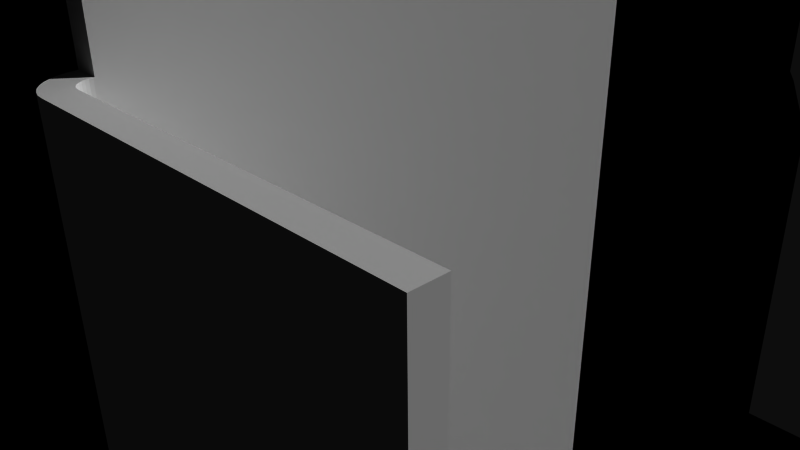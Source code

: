 # Source: 12748.blend  (saved by Blender 2.72.0; exported with 4.5.12 LTS)
import bpy
from mathutils import Matrix  # noqa: F401  (used for matrix-valued properties, if any)

bpy.ops.wm.read_factory_settings(use_empty=True)
scene = bpy.context.scene
scene.name = 'Scene'

# ---- collections
col_collection_1 = bpy.data.collections.new('Collection 1'); scene.collection.children.link(col_collection_1)

# ---- materials (node trees are filled in below, after node groups)
mat_plastic = bpy.data.materials.new('plastic')
mat_plastic.alpha_threshold = 0.0
mat_plastic.use_transparent_shadow = False
mat_plastic.diffuse_color = (0.0, 0.0, 0.0, 1.0)
mat_plastic.specular_color = (0.6471, 0.6471, 0.6471)
mat_plastic.roughness = 0.5
mat_conductors = bpy.data.materials.new('conductors')
mat_conductors.alpha_threshold = 0.0
mat_conductors.use_transparent_shadow = False
mat_conductors.roughness = 0.5

# ---- material node trees

# ---- world
world_world = bpy.data.worlds.new('World'); scene.world = world_world
world_world.color = (0.05088, 0.05088, 0.05088)
world_world.use_sun_shadow = False
world_world.sun_shadow_jitter_overblur = 0.0
world_world.cycles.sampling_method = 'MANUAL'
world_world.cycles.sample_map_resolution = 256

# ---- cameras
cam_camera = bpy.data.cameras.new('Camera')
cam_camera.clip_end = 100.0
cam_camera.lens = 35.0
cam_camera.sensor_width = 32.0
cam_camera.sensor_height = 18.0
cam_camera.ortho_scale = 7.314
cam_camera.dof.focus_distance = 0.0
cam_camera.dof.aperture_fstop = 128.0

# ---- meshes
me_12748 = bpy.data.meshes.new('12748')
me_12748.from_pydata([(4.393, -2.1, 6.4), (4.393, -2.1, 6.525), (4.41, -2.1, 6.398), (4.432, -2.1, 6.522), (4.427, -2.1, 6.394), (4.469, -2.1, 6.511), (4.442, -2.1, 6.387), (4.505, -2.1, 6.495), (4.457, -2.1, 6.377), (4.537, -2.1, 6.472), (4.469, -2.1, 6.364), (4.565, -2.1, 6.445), (4.479, -2.1, 6.35), (4.587, -2.1, 6.412), (4.486, -2.1, 6.334), (4.604, -2.1, 6.377), (4.491, -2.1, 6.317), (4.614, -2.1, 6.339), (4.492, -2.1, 6.3), (4.617, -2.1, 6.3), (-1.932, -2.1, 6.4), (-1.932, -2.1, 6.525), (4.492, -5.27, 6.3), (4.617, -5.27, 6.3), (4.491, -5.27, 6.317), (4.614, -5.27, 6.339), (4.486, -5.27, 6.334), (4.604, -5.27, 6.377), (4.479, -5.27, 6.35), (4.587, -5.27, 6.412), (4.469, -5.27, 6.364), (4.565, -5.27, 6.445), (4.457, -5.27, 6.377), (4.537, -5.27, 6.472), (4.442, -5.27, 6.387), (4.505, -5.27, 6.495), (4.427, -5.27, 6.394), (4.469, -5.27, 6.511), (4.41, -5.27, 6.398), (4.432, -5.27, 6.522), (4.393, -5.27, 6.4), (4.393, -5.27, 6.525), (4.492, -5.27, -3.17), (4.617, -5.27, -3.17), (4.492, -2.1, -3.17), (-1.932, -5.27, 6.4), (-1.932, -5.27, 6.525), (4.617, -2.1, -3.17), (4.718, -5.375, 2.93), (4.718, -5.5, 2.93), (4.7, -5.373, 2.93), (4.678, -5.497, 2.93), (4.683, -5.369, 2.93), (4.641, -5.486, 2.93), (4.668, -5.362, 2.93), (4.605, -5.47, 2.93), (4.653, -5.352, 2.93), (4.573, -5.447, 2.93), (4.641, -5.339, 2.93), (4.545, -5.42, 2.93), (4.631, -5.325, 2.93), (4.523, -5.387, 2.93), (4.624, -5.309, 2.93), (4.506, -5.352, 2.93), (4.619, -5.292, 2.93), (4.496, -5.314, 2.93), (4.617, -5.275, 2.93), (4.492, -5.275, 2.93), (4.492, -5.27, 2.93), (4.617, -5.27, 2.93), (4.617, -5.275, 4.47), (4.492, -5.275, 4.47), (4.619, -5.292, 4.47), (4.496, -5.314, 4.47), (4.624, -5.309, 4.47), (4.506, -5.352, 4.47), (4.631, -5.325, 4.47), (4.523, -5.387, 4.47), (4.641, -5.339, 4.47), (4.545, -5.42, 4.47), (4.653, -5.352, 4.47), (4.573, -5.447, 4.47), (4.668, -5.362, 4.47), (4.605, -5.47, 4.47), (4.683, -5.369, 4.47), (4.641, -5.486, 4.47), (4.7, -5.373, 4.47), (4.678, -5.497, 4.47), (4.718, -5.375, 4.47), (4.718, -5.5, 4.47), (6.418, -5.5, 4.47), (6.418, -5.375, 4.47), (4.492, -5.27, 4.47), (4.617, -5.27, 4.47), (6.418, -5.375, 2.93), (6.418, -5.5, 2.93), (4.718, -5.375, -3.17), (4.718, -5.5, -3.17), (4.7, -5.373, -3.17), (4.678, -5.497, -3.17), (4.683, -5.369, -3.17), (4.641, -5.486, -3.17), (4.668, -5.362, -3.17), (4.605, -5.47, -3.17), (4.653, -5.352, -3.17), (4.573, -5.447, -3.17), (4.641, -5.339, -3.17), (4.545, -5.42, -3.17), (4.631, -5.325, -3.17), (4.523, -5.387, -3.17), (4.624, -5.309, -3.17), (4.506, -5.352, -3.17), (4.619, -5.292, -3.17), (4.496, -5.314, -3.17), (4.617, -5.275, -3.17), (4.492, -5.275, -3.17), (4.617, -5.275, -1.63), (4.492, -5.275, -1.63), (4.619, -5.292, -1.63), (4.496, -5.314, -1.63), (4.624, -5.309, -1.63), (4.506, -5.352, -1.63), (4.631, -5.325, -1.63), (4.523, -5.387, -1.63), (4.641, -5.339, -1.63), (4.545, -5.42, -1.63), (4.653, -5.352, -1.63), (4.573, -5.447, -1.63), (4.668, -5.362, -1.63), (4.605, -5.47, -1.63), (4.683, -5.369, -1.63), (4.641, -5.486, -1.63), (4.7, -5.373, -1.63), (4.678, -5.497, -1.63), (4.718, -5.375, -1.63), (4.718, -5.5, -1.63), (6.418, -5.5, -1.63), (6.418, -5.375, -1.63), (4.492, -5.27, -1.63), (4.617, -5.27, -1.63), (6.418, -5.375, -3.17), (6.418, -5.5, -3.17), (0.1748, -0.03405, 3.6), (0.2196, -1.741, 3.6), (-0.0075, -0.05, 3.6), (-0.2346, -1.741, 3.6), (-0.1898, -0.03405, 3.6), (-0.6826, -1.666, 3.6), (-0.3666, 0.01332, 3.6), (-1.112, -1.518, 3.6), (-0.5325, 0.09067, 3.6), (-1.512, -1.302, 3.6), (-0.6824, 0.1957, 3.6), (-1.87, -1.023, 3.6), (-0.8118, 0.3251, 3.6), (-2.178, -0.6891, 3.6), (-0.9168, 0.475, 3.6), (-2.426, -0.3089, 3.6), (-0.9942, 0.6409, 3.6), (-2.608, 0.1071, 3.6), (-1.042, 0.8177, 3.6), (-2.72, 0.5474, 3.6), (-1.057, 1.0, 3.6), (-2.757, 1.0, 3.6), (-1.042, 1.182, 3.6), (-2.72, 1.453, 3.6), (-0.9942, 1.359, 3.6), (-2.608, 1.893, 3.6), (-0.9168, 1.525, 3.6), (-2.426, 2.309, 3.6), (-0.8118, 1.675, 3.6), (-2.178, 2.689, 3.6), (-0.6824, 1.804, 3.6), (-1.87, 3.023, 3.6), (-0.5325, 1.909, 3.6), (-1.512, 3.302, 3.6), (-0.3666, 1.987, 3.6), (-1.112, 3.518, 3.6), (-0.1898, 2.034, 3.6), (-0.6826, 3.666, 3.6), (-0.2346, 3.741, 3.6), (-0.0075, 2.05, 3.6), (0.2196, 3.741, 3.6), (0.1748, 2.034, 3.6), (0.6676, 3.666, 3.6), (0.3516, 1.987, 3.6), (1.097, 3.518, 3.6), (0.5175, 1.909, 3.6), (1.497, 3.302, 3.6), (0.6674, 1.804, 3.6), (1.855, 3.023, 3.6), (0.7968, 1.675, 3.6), (2.163, 2.689, 3.6), (0.9018, 1.525, 3.6), (2.411, 2.309, 3.6), (0.9792, 1.359, 3.6), (2.593, 1.893, 3.6), (1.027, 1.182, 3.6), (2.705, 1.453, 3.6), (1.043, 1.0, 3.6), (2.742, 1.0, 3.6), (1.027, 0.8177, 3.6), (2.705, 0.5474, 3.6), (0.9792, 0.6409, 3.6), (2.593, 0.1071, 3.6), (0.9018, 0.475, 3.6), (2.411, -0.3089, 3.6), (0.7968, 0.3251, 3.6), (2.163, -0.6891, 3.6), (0.6674, 0.1957, 3.6), (1.855, -1.023, 3.6), (0.5175, 0.09067, 3.6), (1.497, -1.302, 3.6), (0.3516, 0.01332, 3.6), (1.097, -1.518, 3.6), (0.6676, -1.666, 3.6), (-2.008, -5.5, 7.4), (-4.508, -5.5, 7.4), (-2.008, -5.5, 6.4), (4.492, -5.5, 6.4), (4.492, 0.8, 6.4), (4.492, 0.8, -3.9), (4.492, 5.5, -3.9), (-4.508, 5.5, -3.9), (-2.983, 5.5, -3.9), (2.968, 5.5, -3.9), (2.931, 5.5, 0.7904), (0.9118, 5.5, 3.154), (1.343, 5.5, 2.976), (-2.946, 5.5, 0.7904), (-2.837, 5.5, 1.244), (-0.4729, 5.5, 3.263), (0.4579, 5.5, 3.263), (2.399, 5.5, 2.074), (2.643, 5.5, 1.676), (2.822, 5.5, 1.244), (-2.658, 5.5, 1.676), (-2.414, 5.5, 2.074), (-2.111, 5.5, 2.429), (-1.756, 5.5, 2.732), (-1.358, 5.5, 2.976), (-0.9268, 5.5, 3.154), (-0.0075, 5.5, 3.3), (1.741, 5.5, 2.732), (2.096, 5.5, 2.429), (-4.508, -2.1, 6.4), (-4.508, -2.1, 7.4), (-4.508, 0.8, -3.9), (-4.508, 0.8, 6.4), (-3.757, 0.8, 6.4), (2.394, 0.6607, 6.4), (3.742, 0.8, 6.4), (2.416, 1.075, 6.4), (2.368, 1.486, 6.4), (-1.932, -0.4748, 6.4), (-2.008, -2.1, 6.4), (1.918, -2.1, 6.4), (1.918, -0.4748, 6.4), (2.141, -0.1255, 6.4), (2.301, 0.2568, 6.4), (-2.156, -0.1255, 6.4), (-2.316, 0.2568, 6.4), (-2.409, 0.6607, 6.4), (-2.431, 1.075, 6.4), (-3.719, 1.534, 6.4), (-2.383, 1.486, 6.4), (-3.606, 2.056, 6.4), (-2.266, 1.884, 6.4), (1.183, 3.112, 6.4), (1.55, 4.411, 6.4), (0.8063, 3.284, 6.4), (1.049, 4.598, 6.4), (0.4054, 3.39, 6.4), (0.5262, 4.712, 6.4), (-0.0075, 3.425, 6.4), (-0.0075, 4.75, 6.4), (-0.4204, 3.39, 6.4), (-0.5412, 4.712, 6.4), (-0.8213, 3.284, 6.4), (3.704, 1.534, 6.4), (3.591, 2.056, 6.4), (2.251, 1.884, 6.4), (3.404, 2.558, 6.4), (2.067, 2.255, 6.4), (3.147, 3.027, 6.4), (1.823, 2.59, 6.4), (2.827, 3.456, 6.4), (1.526, 2.879, 6.4), (2.448, 3.834, 6.4), (2.02, 4.155, 6.4), (-1.064, 4.598, 6.4), (-1.565, 4.411, 6.4), (-1.198, 3.112, 6.4), (-2.035, 4.155, 6.4), (-1.541, 2.879, 6.4), (-2.463, 3.834, 6.4), (-1.838, 2.59, 6.4), (-2.842, 3.456, 6.4), (-2.082, 2.255, 6.4), (-3.162, 3.027, 6.4), (-3.419, 2.558, 6.4), (-2.178, -0.6891, -7.4), (-1.87, -1.023, -7.4), (-1.512, -1.302, -7.4), (-1.112, -1.518, -7.4), (-2.72, 0.5474, -7.4), (-2.757, 1.0, -7.4), (-2.608, 0.1071, -7.4), (-2.426, -0.3089, -7.4), (2.411, -0.3089, -7.4), (2.593, 0.1071, -7.4), (1.097, 3.518, -7.4), (1.497, 3.302, -7.4), (1.855, 3.023, -7.4), (0.6676, -1.666, -7.4), (1.097, -1.518, -7.4), (1.497, -1.302, -7.4), (-0.6826, -1.666, -7.4), (-0.2346, -1.741, -7.4), (0.2196, -1.741, -7.4), (1.855, -1.023, -7.4), (2.163, -0.6891, -7.4), (2.705, 0.5474, -7.4), (2.742, 1.0, -7.4), (2.705, 1.453, -7.4), (2.593, 1.893, -7.4), (2.411, 2.309, -7.4), (2.163, 2.689, -7.4), (-1.512, 3.302, -7.4), (-1.112, 3.518, -7.4), (-0.6826, 3.666, -7.4), (-1.87, 3.023, -7.4), (-2.178, 2.689, -7.4), (-2.426, 2.309, -7.4), (-2.608, 1.893, -7.4), (-2.72, 1.453, -7.4), (0.6676, 3.666, -7.4), (0.2196, 3.741, -7.4), (-0.2346, 3.741, -7.4), (-2.983, 3.283, -3.9), (-3.162, 3.027, -3.9), (-3.419, 2.558, -3.9), (-3.757, 0.8, -3.9), (-3.719, 1.534, -3.9), (-3.606, 2.056, -3.9), (1.343, 4.498, 2.976), (2.096, 4.104, 2.429), (2.931, 3.33, 0.7904), (2.887, 3.385, 1.014), (2.643, 3.653, 1.676), (2.821, 3.462, 1.244), (2.827, 3.456, 1.23), (2.397, 3.876, 2.072), (2.448, 3.834, 2.004), (1.55, 4.411, 2.86), (1.741, 4.317, 2.732), (0.5262, 4.712, 3.252), (0.9118, 4.636, 3.154), (-0.2417, 4.743, 3.291), (-0.0075, 4.75, 3.3), (0.2273, 4.743, 3.291), (-0.9268, 4.636, 3.154), (-0.7364, 4.678, 3.209), (-0.4729, 4.721, 3.263), (-1.565, 4.411, 2.86), (-1.358, 4.498, 2.976), (-2.111, 4.104, 2.429), (-2.035, 4.155, 2.502), (-1.756, 4.317, 2.732), (-2.414, 3.876, 2.074), (-2.658, 3.653, 1.676), (-2.946, 3.33, 0.7904), (-2.841, 3.456, 1.228), (-2.837, 3.461, 1.244), (2.968, 3.283, -3.9), (3.742, 0.8, -3.9), (3.147, 3.027, -3.9), (3.404, 2.558, -3.9), (3.591, 2.056, -3.9), (3.704, 1.534, -3.9), (0.1721, 1.032, -5.584), (-0.0075, 1.0, -5.6), (0.1322, 1.117, -5.584), (0.08366, 1.158, -5.584), (-0.0075, 1.182, -5.584), (-0.06986, 1.171, -5.584), (-0.1247, 1.14, -5.584), (-0.1788, 1.062, -5.584), (-0.1898, 1.0, -5.584), (-0.1654, 0.9088, -5.584), (-0.1247, 0.8603, -5.584), (-0.06986, 0.8287, -5.584), (0.02416, 0.8204, -5.584), (0.1097, 0.8603, -5.584), (0.1504, 0.9088, -5.584), (0.1721, 0.9683, -5.584), (1.011, 1.18, -4.732), (0.9642, 1.354, -4.732), (0.888, 1.517, -4.732), (0.7846, 1.665, -4.732), (0.6572, 1.792, -4.732), (0.5095, 1.896, -4.732), (0.3462, 1.972, -4.732), (0.1721, 2.018, -4.732), (-0.0075, 2.034, -4.732), (-0.1871, 2.018, -4.732), (-0.3612, 1.972, -4.732), (-0.5245, 1.896, -4.732), (-0.6722, 1.792, -4.732), (-0.7996, 1.665, -4.732), (-0.903, 1.517, -4.732), (-0.9792, 1.354, -4.732), (-1.026, 1.18, -4.732), (-1.042, 1.0, -4.732), (-1.026, 0.8204, -4.732), (-0.9792, 0.6463, -4.732), (-0.903, 0.483, -4.732), (-0.7996, 0.3353, -4.732), (-0.6722, 0.2079, -4.732), (-0.5245, 0.1045, -4.732), (-0.3612, 0.02831, -4.732), (-0.1871, -0.01834, -4.732), (-0.0075, -0.03405, -4.732), (0.1721, -0.01834, -4.732), (0.3462, 0.02831, -4.732), (0.5095, 0.1045, -4.732), (0.6572, 0.2079, -4.732), (0.7846, 0.3353, -4.732), (0.888, 0.483, -4.732), (0.9642, 0.6463, -4.732), (1.011, 0.8204, -4.732), (1.027, 1.0, -4.732), (0.9642, 1.171, -4.909), (0.9197, 1.337, -4.909), (0.847, 1.493, -4.909), (0.7483, 1.634, -4.909), (0.6267, 1.756, -4.909), (0.4858, 1.854, -4.909), (0.33, 1.927, -4.909), (0.1638, 1.972, -4.909), (-0.0075, 1.987, -4.909), (-0.1788, 1.972, -4.909), (-0.345, 1.927, -4.909), (-0.5008, 1.854, -4.909), (-0.6417, 1.756, -4.909), (-0.7633, 1.634, -4.909), (-0.862, 1.493, -4.909), (-0.9347, 1.337, -4.909), (-0.9792, 1.171, -4.909), (-0.9942, 1.0, -4.909), (-0.9792, 0.8287, -4.909), (-0.9347, 0.6625, -4.909), (-0.862, 0.5067, -4.909), (-0.7633, 0.3658, -4.909), (-0.6417, 0.2442, -4.909), (-0.5008, 0.1455, -4.909), (-0.345, 0.07283, -4.909), (-0.1788, 0.02831, -4.909), (-0.0075, 0.01332, -4.909), (0.1638, 0.02831, -4.909), (0.33, 0.07283, -4.909), (0.4858, 0.1455, -4.909), (0.6267, 0.2442, -4.909), (0.7483, 0.3658, -4.909), (0.847, 0.5067, -4.909), (0.9197, 0.6625, -4.909), (0.9642, 0.8287, -4.909), (0.9792, 1.0, -4.909), (0.888, 1.158, -5.075), (0.847, 1.311, -5.075), (0.78, 1.455, -5.075), (0.6891, 1.585, -5.075), (0.577, 1.697, -5.075), (0.4472, 1.788, -5.075), (0.3035, 1.854, -5.075), (0.1504, 1.896, -5.075), (-0.0075, 1.909, -5.075), (-0.1654, 1.896, -5.075), (-0.3185, 1.854, -5.075), (-0.4622, 1.788, -5.075), (-0.592, 1.697, -5.075), (-0.7041, 1.585, -5.075), (-0.795, 1.455, -5.075), (-0.862, 1.311, -5.075), (-0.903, 1.158, -5.075), (-0.9168, 1.0, -5.075), (-0.903, 0.8421, -5.075), (-0.862, 0.689, -5.075), (-0.795, 0.5453, -5.075), (-0.7041, 0.4155, -5.075), (-0.592, 0.3034, -5.075), (-0.4622, 0.2125, -5.075), (-0.3185, 0.1455, -5.075), (-0.1654, 0.1045, -5.075), (-0.0075, 0.09067, -5.075), (0.1504, 0.1045, -5.075), (0.3035, 0.1455, -5.075), (0.4472, 0.2125, -5.075), (0.577, 0.3034, -5.075), (0.6891, 0.4155, -5.075), (0.78, 0.5453, -5.075), (0.847, 0.689, -5.075), (0.888, 0.8421, -5.075), (0.9018, 1.0, -5.075), (0.7846, 1.14, -5.225), (0.7483, 1.275, -5.225), (0.6891, 1.402, -5.225), (0.6087, 1.517, -5.225), (0.5095, 1.616, -5.225), (0.3947, 1.697, -5.225), (0.2676, 1.756, -5.225), (0.1322, 1.792, -5.225), (-0.0075, 1.804, -5.225), (-0.1472, 1.792, -5.225), (-0.2826, 1.756, -5.225), (-0.4097, 1.697, -5.225), (-0.5245, 1.616, -5.225), (-0.6237, 1.517, -5.225), (-0.7041, 1.402, -5.225), (-0.7633, 1.275, -5.225), (-0.7996, 1.14, -5.225), (-0.8118, 1.0, -5.225), (-0.7996, 0.8603, -5.225), (-0.7633, 0.7249, -5.225), (-0.7041, 0.5978, -5.225), (-0.6237, 0.483, -5.225), (-0.5245, 0.3838, -5.225), (-0.4097, 0.3034, -5.225), (-0.2826, 0.2442, -5.225), (-0.1472, 0.2079, -5.225), (-0.0075, 0.1957, -5.225), (0.1322, 0.2079, -5.225), (0.2676, 0.2442, -5.225), (0.3947, 0.3034, -5.225), (0.5095, 0.3838, -5.225), (0.6087, 0.483, -5.225), (0.6891, 0.5978, -5.225), (0.7483, 0.7249, -5.225), (0.7846, 0.8603, -5.225), (0.7968, 1.0, -5.225), (0.6572, 1.117, -5.354), (0.6267, 1.231, -5.354), (0.577, 1.337, -5.354), (0.5095, 1.434, -5.354), (0.4263, 1.517, -5.354), (0.33, 1.585, -5.354), (0.2233, 1.634, -5.354), (0.1097, 1.665, -5.354), (-0.0075, 1.675, -5.354), (-0.1247, 1.665, -5.354), (-0.2383, 1.634, -5.354), (-0.345, 1.585, -5.354), (-0.4413, 1.517, -5.354), (-0.5245, 1.434, -5.354), (-0.592, 1.337, -5.354), (-0.6417, 1.231, -5.354), (-0.6722, 1.117, -5.354), (-0.6824, 1.0, -5.354), (-0.6722, 0.8828, -5.354), (-0.6417, 0.7692, -5.354), (-0.592, 0.6625, -5.354), (-0.5245, 0.5662, -5.354), (-0.4413, 0.483, -5.354), (-0.345, 0.4155, -5.354), (-0.2383, 0.3658, -5.354), (-0.1247, 0.3353, -5.354), (-0.0075, 0.3251, -5.354), (0.1097, 0.3353, -5.354), (0.2233, 0.3658, -5.354), (0.33, 0.4155, -5.354), (0.4263, 0.483, -5.354), (0.5095, 0.5662, -5.354), (0.577, 0.6625, -5.354), (0.6267, 0.7692, -5.354), (0.6572, 0.8828, -5.354), (0.6674, 1.0, -5.354), (0.5095, 1.091, -5.459), (0.4858, 1.18, -5.459), (0.4472, 1.263, -5.459), (0.3947, 1.337, -5.459), (0.33, 1.402, -5.459), (0.255, 1.455, -5.459), (0.1721, 1.493, -5.459), (0.08366, 1.517, -5.459), (-0.0075, 1.525, -5.459), (-0.09867, 1.517, -5.459), (-0.1871, 1.493, -5.459), (-0.27, 1.455, -5.459), (-0.345, 1.402, -5.459), (-0.4097, 1.337, -5.459), (-0.4622, 1.263, -5.459), (-0.5008, 1.18, -5.459), (-0.5245, 1.091, -5.459), (-0.5325, 1.0, -5.459), (-0.5245, 0.9088, -5.459), (-0.5008, 0.8204, -5.459), (-0.4622, 0.7375, -5.459), (-0.4097, 0.6625, -5.459), (-0.345, 0.5978, -5.459), (-0.27, 0.5453, -5.459), (-0.1871, 0.5067, -5.459), (-0.09867, 0.483, -5.459), (-0.0075, 0.475, -5.459), (0.08366, 0.483, -5.459), (0.1721, 0.5067, -5.459), (0.255, 0.5453, -5.459), (0.33, 0.5978, -5.459), (0.3947, 0.6625, -5.459), (0.4472, 0.7375, -5.459), (0.4858, 0.8204, -5.459), (0.5095, 0.9088, -5.459), (0.5175, 1.0, -5.459), (0.3462, 1.062, -5.537), (0.33, 1.123, -5.537), (0.3035, 1.18, -5.537), (0.2676, 1.231, -5.537), (0.2233, 1.275, -5.537), (0.1721, 1.311, -5.537), (0.05486, 1.354, -5.537), (-0.0075, 1.359, -5.537), (-0.06986, 1.354, -5.537), (-0.1303, 1.337, -5.537), (-0.1871, 1.311, -5.537), (-0.2383, 1.275, -5.537), (-0.2826, 1.231, -5.537), (-0.345, 1.123, -5.537), (-0.3666, 1.0, -5.537), (-0.345, 0.8772, -5.537), (-0.3185, 0.8204, -5.537), (-0.2826, 0.7692, -5.537), (-0.2383, 0.7249, -5.537), (-0.1303, 0.6625, -5.537), (-0.06986, 0.6463, -5.537), (0.05486, 0.6463, -5.537), (0.1153, 0.6625, -5.537), (0.2233, 0.7249, -5.537), (0.2676, 0.7692, -5.537), (0.3035, 0.8204, -5.537), (0.33, 0.8772, -5.537), (0.3462, 0.9376, -5.537), (0.3516, 1.0, -5.537), (-4.507, 5.499, -7.17), (-4.507, -5.499, -7.17), (-4.504, 5.497, -7.189), (-4.504, -5.497, -7.189), (-4.501, 5.493, -7.208), (-4.501, -5.493, -7.208), (-4.495, 5.488, -7.227), (-4.495, -5.488, -7.227), (-4.488, 5.481, -7.246), (-4.488, -5.481, -7.246), (-4.48, 5.473, -7.263), (-4.48, -5.473, -7.263), (-4.471, 5.463, -7.281), (-4.46, 5.452, -7.297), (-4.46, -5.452, -7.297), (-4.434, 5.427, -7.327), (-4.434, -5.427, -7.327), (-4.404, 5.397, -7.352), (-4.404, -5.397, -7.352), (-4.371, 5.364, -7.373), (-4.371, -5.363, -7.373), (-4.335, 5.327, -7.388), (-4.335, -5.327, -7.388), (-4.297, 5.289, -7.397), (-4.297, -5.289, -7.397), (4.492, -5.499, -7.17), (4.489, -5.497, -7.189), (4.486, -5.493, -7.208), (4.48, -5.488, -7.227), (4.473, -5.481, -7.246), (4.465, -5.473, -7.263), (4.456, -5.463, -7.281), (4.445, -5.452, -7.297), (4.419, -5.427, -7.327), (4.389, -5.397, -7.352), (4.356, -5.363, -7.373), (4.32, -5.327, -7.388), (4.282, -5.289, -7.397), (4.473, 5.481, -7.246), (4.456, 5.463, -7.281), (4.445, 5.452, -7.297), (4.419, 5.427, -7.327), (4.389, 5.397, -7.352), (4.356, 5.364, -7.373), (4.32, 5.327, -7.388), (4.282, 5.289, -7.397), (4.492, 5.499, -7.17), (4.489, 5.497, -7.189), (4.486, 5.493, -7.208), (4.48, 5.488, -7.227), (-2.008, -2.1, 7.4), (1.918, -2.1, 6.525), (-1.932, -0.4748, 6.525), (-2.156, -0.1255, 6.525), (-2.316, 0.2568, 6.525), (-2.409, 0.6607, 6.525), (-2.431, 1.075, 6.525), (-2.383, 1.486, 6.525), (-2.266, 1.884, 6.525), (-2.082, 2.255, 6.525), (-1.838, 2.59, 6.525), (-1.541, 2.879, 6.525), (-1.198, 3.112, 6.525), (-0.8213, 3.284, 6.525), (-0.4204, 3.39, 6.525), (-0.0075, 3.425, 6.525), (0.4054, 3.39, 6.525), (0.8063, 3.284, 6.525), (1.183, 3.112, 6.525), (1.526, 2.879, 6.525), (1.823, 2.59, 6.525), (2.067, 2.255, 6.525), (2.251, 1.884, 6.525), (2.368, 1.486, 6.525), (2.416, 1.075, 6.525), (2.394, 0.6607, 6.525), (2.301, 0.2568, 6.525), (2.141, -0.1255, 6.525), (1.918, -0.4748, 6.525), (-4.744, -5.292, 2.93), (-4.621, -5.314, 2.93), (-4.749, -5.309, 2.93), (-4.631, -5.352, 2.93), (-4.756, -5.325, 2.93), (-4.648, -5.387, 2.93), (-4.766, -5.339, 2.93), (-4.67, -5.42, 2.93), (-4.778, -5.352, 2.93), (-4.698, -5.447, 2.93), (-4.793, -5.362, 2.93), (-4.73, -5.47, 2.93), (-4.808, -5.369, 2.93), (-4.766, -5.486, 2.93), (-4.825, -5.373, 2.93), (-4.803, -5.497, 2.93), (-4.842, -5.375, 2.93), (-4.842, -5.5, 2.93), (-4.842, -5.375, 4.47), (-4.842, -5.5, 4.47), (-4.825, -5.373, 4.47), (-4.803, -5.497, 4.47), (-4.808, -5.369, 4.47), (-4.766, -5.486, 4.47), (-4.793, -5.362, 4.47), (-4.73, -5.47, 4.47), (-4.778, -5.352, 4.47), (-4.698, -5.447, 4.47), (-4.766, -5.339, 4.47), (-4.67, -5.42, 4.47), (-4.756, -5.325, 4.47), (-4.648, -5.387, 4.47), (-4.749, -5.309, 4.47), (-4.631, -5.352, 4.47), (-4.744, -5.292, 4.47), (-4.621, -5.314, 4.47), (-6.418, -5.375, 4.47), (-6.418, -5.5, 4.47), (-4.616, -2.083, 2.93), (-4.739, -2.061, 2.93), (-4.611, -2.066, 2.93), (-4.729, -2.023, 2.93), (-4.604, -2.05, 2.93), (-4.712, -1.987, 2.93), (-4.594, -2.036, 2.93), (-4.69, -1.955, 2.93), (-4.582, -2.023, 2.93), (-4.662, -1.928, 2.93), (-4.568, -2.013, 2.93), (-4.63, -1.905, 2.93), (-4.552, -2.006, 2.93), (-4.594, -1.889, 2.93), (-4.535, -2.002, 2.93), (-4.557, -1.878, 2.93), (-4.517, -2.0, 2.93), (-4.508, -1.875, 2.93), (-4.508, -2.0, 2.93), (-4.517, -2.0, 4.47), (-4.535, -2.002, 4.47), (-4.557, -1.878, 4.47), (-4.552, -2.006, 4.47), (-4.594, -1.889, 4.47), (-4.568, -2.013, 4.47), (-4.63, -1.905, 4.47), (-4.582, -2.023, 4.47), (-4.662, -1.928, 4.47), (-4.594, -2.036, 4.47), (-4.69, -1.955, 4.47), (-4.604, -2.05, 4.47), (-4.712, -1.987, 4.47), (-4.611, -2.066, 4.47), (-4.729, -2.023, 4.47), (-4.616, -2.083, 4.47), (-4.739, -2.061, 4.47), (-6.418, -5.5, 2.93), (-6.418, -5.375, 2.93), (-4.508, -1.875, 4.47), (-4.508, -2.0, 4.47), (-4.517, -3.875, -1.63), (-4.535, -4.002, -1.63), (-4.557, -3.878, -1.63), (-4.552, -4.006, -1.63), (-4.594, -3.889, -1.63), (-4.568, -4.013, -1.63), (-4.63, -3.905, -1.63), (-4.582, -4.023, -1.63), (-4.662, -3.928, -1.63), (-4.594, -4.036, -1.63), (-4.69, -3.955, -1.63), (-4.604, -4.05, -1.63), (-4.712, -3.987, -1.63), (-4.611, -4.066, -1.63), (-4.729, -4.023, -1.63), (-4.616, -4.083, -1.63), (-4.739, -4.061, -1.63), (-4.616, -4.083, -3.17), (-4.739, -4.061, -3.17), (-4.611, -4.066, -3.17), (-4.729, -4.023, -3.17), (-4.604, -4.05, -3.17), (-4.712, -3.987, -3.17), (-4.594, -4.036, -3.17), (-4.69, -3.955, -3.17), (-4.582, -4.023, -3.17), (-4.662, -3.928, -3.17), (-4.568, -4.013, -3.17), (-4.63, -3.905, -3.17), (-4.552, -4.006, -3.17), (-4.594, -3.889, -3.17), (-4.535, -4.002, -3.17), (-4.557, -3.878, -3.17), (-4.517, -3.875, -3.17), (-4.508, -3.875, -3.17), (-4.508, -4.0, -3.17), (-4.842, -5.375, -1.63), (-4.842, -5.5, -1.63), (-4.825, -5.373, -1.63), (-4.803, -5.497, -1.63), (-4.808, -5.369, -1.63), (-4.766, -5.486, -1.63), (-4.793, -5.362, -1.63), (-4.73, -5.47, -1.63), (-4.778, -5.352, -1.63), (-4.698, -5.447, -1.63), (-4.766, -5.339, -1.63), (-4.67, -5.42, -1.63), (-4.756, -5.325, -1.63), (-4.648, -5.387, -1.63), (-4.749, -5.309, -1.63), (-4.631, -5.352, -1.63), (-4.744, -5.292, -1.63), (-4.621, -5.314, -1.63), (-6.418, -5.375, -1.63), (-6.418, -5.5, -1.63), (-4.744, -5.292, -3.17), (-4.621, -5.314, -3.17), (-4.749, -5.309, -3.17), (-4.631, -5.352, -3.17), (-4.756, -5.325, -3.17), (-4.648, -5.387, -3.17), (-4.766, -5.339, -3.17), (-4.67, -5.42, -3.17), (-4.778, -5.352, -3.17), (-4.698, -5.447, -3.17), (-4.793, -5.362, -3.17), (-4.73, -5.47, -3.17), (-4.808, -5.369, -3.17), (-4.766, -5.486, -3.17), (-4.825, -5.373, -3.17), (-4.803, -5.497, -3.17), (-4.842, -5.375, -3.17), (-4.842, -5.5, -3.17), (-6.418, -5.375, -3.17), (-6.418, -5.5, -3.17), (-4.508, -4.0, -1.63), (-4.508, -3.875, -1.63)], [], [(84, 52, 54, 82), (598, 599, 563, 562), (322, 202, 200, 323), (739, 737, 735, 741), (13, 15, 17, 19, 47, 44, 18, 16, 14, 12, 10, 8, 6, 4, 2, 0, 20, 21, 1, 3, 5, 7, 9, 11), (396, 397, 195, 197), (431, 396, 197, 199), (697, 263, 262, 696), (25, 27, 29, 31, 33, 35, 37, 39, 41, 46, 45, 40, 38, 36, 34, 32, 30, 28, 26, 24, 22, 42, 43, 23), (704, 278, 292, 703), (304, 149, 147, 317), (344, 266, 300, 341), (835, 853, 873, 871), (404, 405, 178, 181), (75, 63, 61, 77), (95, 94, 91, 90), (80, 56, 58, 78), (718, 258, 259, 717), (124, 106, 108, 122), (674, 682, 681, 673), (417, 418, 152, 154), (88, 48, 50, 86), (852, 834, 870, 872), (781, 771, 769, 783), (665, 678, 677, 663), (31, 11, 9, 33), (655, 652, 651, 653, 654), (668, 669, 670, 679, 690, 689), (302, 153, 151, 303), (874, 799, 829, 833), (127, 105, 103, 129), (858, 846, 848, 856), (73, 65, 63, 75), (618, 619, 620, 585, 584, 583), (599, 600, 564, 563), (271, 357, 356, 273), (335, 165, 163, 306), (253, 252, 250, 259, 258, 257, 256, 20, 254, 260, 261, 262, 263, 265, 267, 298, 296, 294, 292, 278, 276, 274, 272, 270, 271, 273, 275, 277, 290, 291, 293, 295, 297, 299, 300, 266, 264, 249, 248, 245, 255, 218, 219, 220, 251, 279, 280, 282, 284, 286, 288, 289, 268, 287, 285, 283, 281), (19, 23, 43, 47), (305, 161, 159, 307), (332, 171, 169, 333), (399, 400, 189, 191), (789, 763, 761, 791), (102, 100, 98, 96, 140, 141, 97, 99, 101, 103, 105, 107, 109, 111, 113, 115, 42, 43, 114, 112, 110, 108, 106, 104), (69, 68, 92, 93), (121, 111, 109, 123), (140, 96, 134, 137), (856, 848, 850, 854), (97, 141, 136, 135), (750, 724, 726, 748), (317, 147, 145, 318), (830, 800, 798, 831), (20, 45, 46, 21), (699, 267, 265, 698), (319, 143, 215, 314), (721, 758, 792, 755), (694, 260, 254, 693), (36, 4, 6, 34), (864, 840, 842, 862), (754, 720, 722, 752), (301, 155, 153, 302), (338, 180, 179, 330), (775, 773, 779, 796), (419, 420, 148, 150), (868, 866, 864, 862, 860, 858, 856, 854, 816, 818, 820, 822, 824, 826, 828, 830, 831, 832, 833, 829, 827, 825, 823, 821, 819, 817, 815, 855, 857, 859, 861, 863, 865, 867, 869, 871, 873, 872, 870), (420, 421, 146, 148), (715, 252, 253, 714), (548, 549, 513, 512), (133, 135, 136, 137, 134, 132, 130, 128, 126, 124, 122, 120, 118, 116, 139, 138, 117, 119, 121, 123, 125, 127, 129, 131), (818, 812, 810, 820), (141, 140, 137, 136), (424, 425, 211, 213), (865, 841, 839, 867), (225, 226, 347, 374), (862, 842, 844, 860), (759, 720, 754, 793), (866, 838, 840, 864), (76, 60, 62, 74), (341, 300, 299, 340), (588, 589, 553, 552), (61, 63, 65, 67, 68, 69, 66, 64, 62, 60, 58, 56, 54, 52, 50, 48, 94, 95, 49, 51, 53, 55, 57, 59), (433, 434, 398, 397), (788, 762, 764, 786), (422, 423, 142, 144), (309, 206, 204, 310), (220, 221, 375, 251), (414, 415, 158, 160), (744, 730, 732, 742), (119, 113, 111, 121), (387, 625, 624, 623, 386), (35, 7, 5, 37), (410, 411, 166, 168), (685, 662, 660, 684), (870, 834, 836, 868), (691, 246, 217, 216), (126, 104, 106, 124), (682, 656, 654, 681), (42, 115, 117, 138), (648, 669, 668, 646), (642, 666, 219, 218, 216, 217), (169, 171, 173, 175, 177, 179, 180, 182, 184, 186, 188, 190, 192, 194, 196, 198, 200, 202, 204, 206, 208, 210, 212, 211, 209, 207, 205, 203, 201, 199, 197, 195, 193, 191, 189, 187, 185, 183, 181, 178, 176, 174, 172, 170, 168, 166, 164, 162, 160, 158, 156, 154, 152, 150, 148, 146, 144, 142, 214, 215, 143, 145, 147, 149, 151, 153, 155, 157, 159, 161, 163, 165, 167), (397, 398, 193, 195), (408, 409, 170, 172), (658, 659, 657, 656), (826, 804, 802, 828), (821, 807, 809, 819), (751, 725, 723, 753), (784, 766, 768, 782), (403, 404, 181, 183), (559, 560, 524, 523), (123, 109, 107, 125), (532, 533, 497, 496), (816, 814, 812, 818), (430, 431, 199, 201), (78, 58, 60, 76), (676, 684, 683, 675), (416, 417, 154, 156), (415, 416, 156, 158), (486, 487, 451, 450), (691, 255, 245, 246), (429, 430, 201, 203), (511, 512, 476, 475), (25, 17, 15, 27), (77, 61, 59, 79), (670, 669, 648, 650, 652, 671), (425, 426, 209, 211), (268, 289, 269, 271, 270), (695, 261, 260, 694), (683, 658, 656, 682), (311, 186, 184, 336), (667, 668, 689, 688, 687, 666), (523, 524, 488, 487), (705, 276, 278, 704), (675, 683, 682, 674), (822, 808, 806, 824), (71, 67, 65, 73), (562, 563, 527, 526), (855, 851, 849, 857), (817, 811, 813, 815), (326, 194, 192, 327), (637, 638, 609, 608, 607, 636), (583, 584, 548, 547), (681, 654, 653, 680), (774, 776, 797, 777), (794, 737, 739, 757), (32, 8, 10, 30), (785, 767, 765, 787), (498, 499, 463, 462), (746, 728, 730, 744), (329, 177, 175, 328), (824, 806, 804, 826), (828, 802, 800, 830), (47, 43, 42, 44), (667, 666, 642, 644, 646, 668), (752, 722, 724, 750), (21, 46, 41, 1), (280, 378, 377, 282), (132, 98, 100, 130), (782, 768, 770, 780), (712, 283, 285, 711), (401, 402, 185, 187), (331, 173, 171, 332), (711, 285, 287, 710), (607, 608, 572, 571), (29, 13, 11, 31), (853, 852, 872, 873), (37, 5, 3, 39), (745, 731, 729, 747), (365, 361, 241, 240), (346, 352, 233, 244), (230, 229, 371, 372, 373), (633, 603, 602, 601, 632), (345, 228, 227, 357), (235, 350, 226), (226, 350, 351), (388, 387, 386, 385, 384, 381), (233, 352, 234), (234, 352, 353), (364, 365, 240, 239, 368), (355, 346, 244, 243), (345, 354, 355, 243, 228), (362, 363, 231, 241, 361), (366, 369, 295, 293, 367), (370, 369, 237, 236), (230, 373, 370, 236), (370, 373, 372, 297, 295, 369), (383, 384, 619, 618, 617), (428, 429, 203, 205), (356, 357, 227, 232), (273, 356, 360, 359, 275), (641, 642, 217, 246, 245, 248, 247, 223), (364, 368, 367, 293, 291), (358, 359, 242, 231, 363), (389, 388, 381, 390), (228, 243, 244, 233, 234, 235, 226, 225, 222, 687, 641, 223, 224, 229, 230, 236, 237, 238, 239, 240, 241, 231, 242, 232, 227), (686, 664, 662, 685), (423, 424, 213, 142), (374, 376, 377, 378, 379, 375, 221, 222, 225), (742, 732, 734, 740), (129, 103, 101, 131), (402, 403, 183, 185), (343, 264, 266, 344), (30, 10, 12, 28), (314, 215, 214, 315), (708, 270, 272, 707), (68, 67, 71, 92), (869, 837, 835, 871), (49, 95, 90, 89), (328, 175, 173, 331), (680, 653, 651, 649, 679), (82, 54, 56, 80), (863, 843, 841, 865), (748, 726, 728, 746), (325, 196, 194, 326), (857, 849, 847, 859), (827, 801, 803, 825), (392, 391, 390, 381, 393), (234, 353, 349), (610, 611, 575, 574), (482, 483, 447, 446), (617, 618, 583, 582, 581), (544, 545, 509, 508), (574, 575, 539, 538), (460, 461, 425, 424), (487, 488, 452, 451), (513, 514, 478, 477), (584, 585, 549, 548), (611, 576, 540, 575), (554, 555, 519, 518), (571, 572, 536, 535), (629, 630, 598, 597), (464, 465, 429, 428), (469, 470, 434, 433), (575, 540, 504, 539), (508, 509, 473, 472), (494, 495, 459, 458), (506, 507, 471, 470), (577, 578, 542, 541), (561, 562, 526, 525), (493, 494, 458, 457), (521, 522, 486, 485), (531, 532, 496, 495), (628, 629, 597, 596, 595, 627), (386, 623, 622, 621, 385), (440, 441, 405, 404), (606, 607, 571, 570), (546, 547, 511, 510), (463, 464, 428, 427), (466, 467, 431, 430), (480, 481, 445, 444), (547, 548, 512, 511), (510, 511, 475, 474), (633, 634, 604, 603), (589, 590, 554, 553), (481, 482, 446, 445), (432, 433, 397, 396), (471, 472, 436, 435), (608, 609, 573, 572), (474, 475, 439, 438), (631, 632, 601, 600), (495, 496, 460, 459), (616, 617, 581, 580), (601, 602, 566, 565), (604, 605, 569, 568), (478, 479, 443, 442), (488, 489, 453, 452), (524, 525, 489, 488), (553, 554, 518, 517), (635, 636, 607, 606), (451, 452, 416, 415), (435, 436, 400, 399), (472, 473, 437, 436), (507, 508, 472, 471), (462, 463, 427, 426), (520, 521, 485, 484), (387, 388, 626, 625), (622, 623, 624, 589, 588, 587), (566, 567, 531, 530), (551, 552, 516, 515), (395, 394, 393, 381, 380), (526, 527, 491, 490), (528, 529, 493, 492), (586, 587, 551, 550), (450, 451, 415, 414), (503, 468, 432, 467), (594, 595, 559, 558), (515, 516, 480, 479), (595, 596, 560, 559), (517, 518, 482, 481), (476, 477, 441, 440), (382, 615, 614, 613, 612, 380), (689, 690, 679, 649, 647, 645), (448, 449, 413, 412), (459, 460, 424, 423), (504, 505, 469, 468), (585, 586, 550, 549), (473, 474, 438, 437), (631, 600, 599, 598, 630), (475, 476, 440, 439), (389, 390, 630, 629, 628), (582, 583, 547, 546), (437, 438, 402, 401), (384, 385, 621, 620, 619), (470, 471, 435, 434), (342, 249, 264, 343), (455, 456, 420, 419), (564, 565, 529, 528), (552, 553, 517, 516), (569, 570, 534, 533), (538, 539, 503, 502), (578, 579, 543, 542), (592, 593, 557, 556), (568, 569, 533, 532), (537, 538, 502, 501), (456, 457, 421, 420), (590, 591, 555, 554), (580, 581, 545, 544), (620, 621, 622, 587, 586, 585), (572, 573, 537, 536), (545, 546, 510, 509), (390, 391, 631, 630), (502, 503, 467, 466), (457, 458, 422, 421), (458, 459, 423, 422), (436, 437, 401, 400), (383, 617, 616, 615, 382), (541, 542, 506, 505), (638, 639, 640, 611, 610, 609), (525, 526, 490, 489), (519, 520, 484, 483), (535, 536, 500, 499), (512, 513, 477, 476), (664, 665, 663, 662), (597, 598, 562, 561), (490, 491, 455, 454), (120, 110, 112, 118), (443, 444, 408, 407), (634, 635, 606, 605, 604), (600, 601, 565, 564), (609, 610, 574, 573), (540, 541, 505, 504), (534, 535, 499, 498), (393, 394, 637, 636, 635), (441, 442, 406, 405), (587, 588, 552, 551), (555, 556, 520, 519), (558, 559, 523, 522), (624, 625, 591, 590, 589), (692, 719, 718, 717, 716, 715, 714, 713, 712, 711, 710, 709, 708, 707, 706, 705, 704, 703, 702, 701, 700, 699, 698, 697, 696, 695, 694, 693, 21), (579, 580, 544, 543), (565, 566, 530, 529), (573, 574, 538, 537), (291, 290, 361, 365, 364), (467, 432, 396, 431), (444, 445, 409, 408), (556, 557, 521, 520), (438, 439, 403, 402), (527, 528, 492, 491), (497, 498, 462, 461), (530, 531, 495, 494), (453, 454, 418, 417), (395, 380, 612, 640, 639), (468, 469, 433, 432), (446, 447, 411, 410), (539, 504, 468, 503), (445, 446, 410, 409), (484, 485, 449, 448), (533, 534, 498, 497), (625, 626, 593, 592, 591), (514, 515, 479, 478), (485, 486, 450, 449), (454, 455, 419, 418), (447, 448, 412, 411), (477, 478, 442, 441), (516, 517, 481, 480), (640, 612, 613, 577, 576, 611), (605, 606, 570, 569), (593, 594, 558, 557), (483, 484, 448, 447), (439, 440, 404, 403), (613, 614, 578, 577), (602, 603, 567, 566), (550, 551, 515, 514), (500, 501, 465, 464), (442, 443, 407, 406), (392, 393, 635, 634, 633), (576, 577, 541, 540), (549, 550, 514, 513), (394, 395, 639, 638, 637), (434, 435, 399, 398), (596, 597, 561, 560), (496, 497, 461, 460), (491, 492, 456, 455), (560, 561, 525, 524), (479, 480, 444, 443), (563, 564, 528, 527), (465, 466, 430, 429), (499, 500, 464, 463), (557, 558, 522, 521), (388, 389, 628, 627, 626), (71, 73, 75, 77, 79, 81, 83, 85, 87, 89, 90, 91, 88, 86, 84, 82, 80, 78, 76, 74, 72, 70, 93, 92), (542, 543, 507, 506), (505, 506, 470, 469), (536, 537, 501, 500), (282, 377, 376, 284), (860, 844, 846, 858), (235, 234, 349, 350), (383, 382, 380, 381, 384), (660, 661, 659, 658), (347, 348, 286, 284, 376, 374), (226, 351, 348, 347), (359, 360, 356, 232, 242), (355, 354, 269, 289, 346), (371, 339, 340, 299, 297, 372), (362, 361, 290, 277, 363), (359, 358, 363, 277, 275), (861, 845, 843, 863), (696, 262, 261, 695), (461, 462, 426, 425), (684, 660, 658, 683), (238, 237, 369, 366), (239, 238, 366, 367, 368), (346, 289, 288, 353, 352), (492, 493, 457, 456), (529, 530, 494, 493), (851, 855, 815, 813), (131, 101, 99, 133), (581, 582, 546, 545), (649, 650, 648, 646, 645, 647), (663, 677, 676, 661), (339, 371, 229, 224), (706, 274, 276, 705), (673, 681, 680, 672), (678, 686, 685, 677), (655, 673, 672, 671, 652), (321, 309, 310, 322, 323, 324, 325, 326, 327, 686, 678, 665, 316, 320), (543, 544, 508, 507), (603, 604, 568, 567), (279, 379, 378, 280), (644, 642, 641, 643, 645, 646), (659, 675, 674, 657), (651, 652, 650, 649), (749, 727, 725, 751), (657, 674, 673, 655), (670, 671, 672, 680, 679), (661, 676, 675, 659), (343, 344, 341, 340, 339, 224, 223, 247, 342), (333, 334, 335, 306, 305, 307, 308, 301, 302, 303, 304, 317, 318, 319, 314, 315, 316, 665, 664, 686, 327, 313, 312, 311, 336, 337, 338, 330, 329, 328, 331, 332), (677, 685, 684, 676), (760, 758, 721, 723, 725, 727, 729, 731, 733, 735, 737, 794, 795, 736, 734, 732, 730, 728, 726, 724, 722, 720, 759, 761, 763, 765, 767, 769, 771, 773, 775, 776, 774, 772, 770, 768, 766, 764, 762), (776, 775, 796, 797), (875, 874, 833, 832), (710, 287, 268, 709), (303, 151, 149, 304), (859, 847, 845, 861), (257, 719, 692, 256), (820, 810, 808, 822), (787, 765, 763, 789), (114, 43, 139, 116), (867, 839, 837, 869), (214, 142, 213, 211, 212), (321, 208, 206, 309), (413, 414, 160, 162), (39, 3, 1, 41), (74, 62, 64, 72), (707, 272, 274, 706), (409, 410, 168, 170), (662, 663, 661, 660), (741, 735, 733, 743), (614, 615, 616, 580, 579, 578), (72, 64, 66, 70), (703, 292, 294, 702), (567, 568, 532, 531), (713, 281, 283, 712), (783, 769, 767, 785), (336, 184, 182, 337), (666, 687, 222, 221, 220, 219), (0, 40, 45, 20), (426, 427, 207, 209), (79, 59, 57, 81), (26, 14, 16, 24), (333, 169, 167, 334), (744, 742, 740, 738, 756, 757, 739, 741, 743, 745, 747, 749, 751, 753, 755, 792, 790, 788, 786, 784, 782, 780, 778, 777, 797, 796, 779, 781, 783, 785, 787, 789, 791, 793, 754, 752, 750, 748, 746), (753, 723, 721, 755), (133, 99, 97, 135), (702, 294, 296, 701), (509, 510, 474, 473), (792, 758, 760, 790), (656, 657, 655, 654), (81, 57, 55, 83), (570, 571, 535, 534), (256, 692, 21, 20), (251, 375, 379, 279), (786, 764, 766, 784), (327, 192, 190, 313), (868, 836, 838, 866), (421, 422, 144, 146), (714, 253, 281, 713), (40, 0, 2, 38), (829, 799, 801, 827), (791, 761, 759, 793), (134, 96, 98, 132), (406, 407, 174, 176), (125, 107, 105, 127), (83, 55, 53, 85), (20, 21, 693, 254), (310, 204, 202, 322), (312, 188, 186, 311), (700, 298, 267, 699), (34, 6, 8, 32), (819, 809, 811, 817), (307, 159, 157, 308), (716, 250, 252, 715), (320, 210, 208, 321), (24, 16, 18, 22), (736, 795, 756, 738), (308, 157, 155, 301), (626, 627, 595, 594, 593), (23, 19, 17, 25), (747, 729, 727, 749), (337, 182, 180, 338), (740, 734, 736, 738), (313, 190, 188, 312), (66, 69, 93, 70), (216, 218, 255, 691), (522, 523, 487, 486), (795, 794, 757, 756), (334, 167, 165, 335), (449, 450, 414, 413), (316, 212, 210, 320), (687, 688, 689, 645, 643, 641), (452, 453, 417, 416), (323, 200, 198, 324), (591, 592, 556, 555), (117, 115, 113, 119), (698, 265, 263, 697), (489, 490, 454, 453), (825, 803, 805, 823), (854, 850, 814, 816), (701, 296, 298, 700), (33, 9, 7, 35), (288, 286, 348, 351, 350, 349, 353), (315, 214, 212, 316), (85, 53, 51, 87), (249, 342, 247, 248), (130, 100, 102, 128), (841, 843, 845, 847, 849, 851, 813, 811, 809, 807, 805, 803, 801, 799, 874, 875, 798, 800, 802, 804, 806, 808, 810, 812, 814, 850, 848, 846, 844, 842, 840, 838, 836, 834, 852, 853, 835, 837, 839), (780, 770, 772, 778), (398, 399, 191, 193), (27, 15, 13, 29), (86, 50, 52, 84), (318, 145, 143, 319), (798, 875, 832, 831), (719, 257, 258, 718), (717, 259, 250, 716), (87, 51, 49, 89), (518, 519, 483, 482), (122, 108, 110, 120), (118, 112, 114, 116), (161, 305, 306, 163), (412, 413, 162, 164), (28, 12, 14, 26), (44, 42, 22, 18), (330, 179, 177, 329), (391, 392, 633, 632, 631), (128, 102, 104, 126), (743, 733, 731, 745), (324, 198, 196, 325), (271, 269, 354, 345, 357), (411, 412, 164, 166), (790, 760, 762, 788), (94, 48, 88, 91), (709, 268, 270, 708), (400, 401, 187, 189), (407, 408, 172, 174), (823, 805, 807, 821), (38, 2, 4, 36), (43, 42, 138, 139), (405, 406, 176, 178), (778, 772, 774, 777), (779, 773, 771, 781), (418, 419, 150, 152), (501, 502, 466, 465), (427, 428, 205, 207)])
me_12748.polygons.foreach_set('material_index', [1, 1, 0, 1, 1, 1, 1, 1, 1, 1, 0, 0, 1, 1, 1, 1, 1, 1, 1, 0, 1, 1, 1, 1, 0, 1, 0, 0, 0, 1, 1, 1, 0, 1, 1, 0, 0, 0, 1, 0, 0, 1, 1, 1, 0, 0, 1, 1, 1, 1, 0, 1, 1, 1, 0, 1, 1, 0, 1, 1, 0, 0, 1, 1, 1, 1, 1, 1, 1, 1, 1, 1, 1, 0, 1, 1, 1, 1, 0, 1, 1, 1, 1, 1, 0, 0, 1, 1, 0, 1, 1, 1, 0, 1, 0, 1, 0, 0, 0, 0, 0, 1, 1, 0, 1, 1, 1, 1, 1, 1, 1, 1, 1, 1, 1, 0, 1, 1, 1, 0, 1, 1, 1, 1, 0, 1, 0, 1, 0, 0, 0, 1, 1, 0, 1, 0, 1, 1, 0, 0, 1, 1, 0, 0, 1, 0, 1, 1, 1, 0, 1, 1, 1, 0, 1, 1, 0, 1, 1, 1, 1, 0, 1, 1, 1, 1, 1, 1, 0, 0, 0, 1, 0, 0, 0, 1, 0, 0, 0, 0, 0, 0, 0, 0, 0, 0, 1, 1, 0, 0, 0, 0, 0, 1, 0, 0, 1, 0, 1, 1, 1, 0, 0, 0, 1, 0, 1, 1, 0, 0, 1, 1, 1, 0, 1, 1, 1, 0, 1, 1, 1, 1, 1, 1, 1, 1, 1, 1, 1, 1, 1, 1, 1, 1, 1, 1, 1, 1, 1, 1, 1, 1, 1, 1, 1, 1, 1, 1, 1, 1, 1, 1, 1, 1, 1, 1, 1, 1, 1, 1, 1, 1, 1, 1, 1, 1, 1, 1, 1, 1, 1, 1, 1, 1, 1, 1, 1, 1, 1, 1, 1, 1, 1, 1, 1, 1, 1, 1, 1, 1, 1, 0, 1, 1, 1, 1, 1, 1, 1, 1, 1, 1, 1, 1, 0, 1, 1, 1, 1, 1, 1, 1, 1, 1, 1, 1, 1, 1, 1, 1, 1, 1, 1, 1, 1, 1, 1, 1, 1, 1, 1, 1, 0, 1, 1, 1, 1, 1, 1, 1, 1, 1, 1, 1, 1, 1, 1, 1, 1, 1, 1, 1, 0, 1, 1, 1, 1, 1, 1, 1, 1, 1, 1, 1, 1, 1, 1, 1, 1, 1, 1, 1, 1, 1, 1, 1, 1, 1, 1, 1, 1, 1, 1, 1, 1, 1, 1, 1, 1, 1, 1, 1, 1, 1, 1, 1, 1, 1, 1, 1, 1, 1, 1, 1, 0, 1, 0, 1, 0, 0, 0, 0, 0, 0, 0, 0, 1, 1, 1, 0, 0, 0, 0, 1, 1, 1, 1, 1, 0, 0, 0, 1, 0, 0, 0, 0, 1, 1, 0, 0, 0, 0, 1, 0, 0, 0, 0, 0, 0, 1, 0, 0, 1, 0, 1, 1, 1, 1, 1, 1, 0, 0, 1, 1, 1, 1, 1, 0, 1, 1, 1, 1, 1, 1, 1, 0, 0, 0, 1, 1, 0, 0, 1, 1, 1, 1, 1, 0, 0, 1, 1, 0, 0, 1, 0, 1, 1, 1, 0, 1, 1, 1, 1, 1, 1, 1, 0, 0, 1, 0, 1, 0, 1, 0, 0, 1, 0, 1, 1, 1, 0, 1, 0, 1, 0, 1, 1, 0, 1, 0, 0, 1, 0, 1, 0, 1, 1, 1, 1, 1, 1, 0, 0, 1, 0, 1, 1, 1, 1, 1, 1, 0, 0, 1, 1, 1, 1, 1, 1, 0, 1, 0, 0, 0, 1, 1, 1, 0, 0, 1, 0, 1, 1, 1, 1, 1, 0, 0, 1, 1, 1, 1, 1, 1])
me_12748.materials.append(mat_plastic)
me_12748.materials.append(mat_conductors)
me_12748.use_remesh_preserve_volume = False
me_12748.use_remesh_preserve_attributes = False
me_12748.use_mirror_vertex_groups = False
me_12748.update()

# ---- objects
ob_12748 = bpy.data.objects.new('12748', me_12748)
ob_camera = bpy.data.objects.new('Camera', cam_camera)

# ---- transforms, parenting, visibility, modifiers, constraints
ob_12748.location = (0.0, -0.582, 5.926)
ob_12748.rotation_euler = (1.571, -0.0, 0.0)
ob_12748.lineart.crease_threshold = 0.0
_vg = ob_12748.vertex_groups.new(name='Group')
ob_camera.location = (7.481, -5.926, -0.582)
ob_camera.rotation_euler = (2.669, -0.8149, 0.01577)
ob_camera.lock_rotations_4d = False
ob_camera.empty_display_type = 'ARROWS'
ob_camera.color = (0.0, 0.0, 0.0, 0.0)
ob_camera.display_type = 'WIRE'
ob_camera.lineart.crease_threshold = 0.0

# ---- collection membership
col_collection_1.objects.link(ob_12748)
col_collection_1.objects.link(ob_camera)

# ---- scene / render settings (as saved in the file)
scene.camera = ob_camera
scene.frame_start = 1; scene.frame_end = 250; scene.frame_set(1)
scene.render.engine = 'BLENDER_EEVEE_NEXT'
scene.render.resolution_percentage = 50
scene.render.dither_intensity = 0.0
scene.cycles.use_denoising = False
scene.cycles.samples = 10
scene.cycles.sampling_pattern = 'TABULATED_SOBOL'
scene.cycles.light_sampling_threshold = 0.0
scene.cycles.use_adaptive_sampling = False
scene.cycles.use_light_tree = False
scene.cycles.blur_glossy = 0.0
scene.cycles.pixel_filter_type = 'GAUSSIAN'
scene.cycles.sample_clamp_indirect = 0.0
scene.view_settings.view_transform = 'Raw'
bpy.context.view_layer.update()

# ---- added for rendering (the .blend has no usable light): sun
light_auto_sun = bpy.data.lights.new('AutoSun', 'SUN')
light_auto_sun.energy = 3.0
light_auto_sun.angle = 0.0523599
ob_auto_sun = bpy.data.objects.new('AutoSun', light_auto_sun)
scene.collection.objects.link(ob_auto_sun)
ob_auto_sun.rotation_euler = (0.872665, 0.174533, 0.523599)
bpy.context.view_layer.update()
